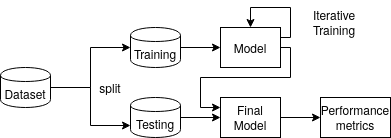

The diagram above was exported from draw.io. Its source (the exported page's mxGraphModel, read from the mxfile embedded in the PNG):
<mxGraphModel dx="448" dy="723" grid="1" gridSize="10" guides="1" tooltips="1" connect="1" arrows="1" fold="1" page="1" pageScale="1" pageWidth="827" pageHeight="1169" math="0" shadow="0">
  <root>
    <mxCell id="0" />
    <mxCell id="1" parent="0" />
    <mxCell id="PfzHvHwUBtmCR9RQM6N2-4" style="edgeStyle=orthogonalEdgeStyle;rounded=0;orthogonalLoop=1;jettySize=auto;html=1;entryX=0;entryY=0.5;entryDx=0;entryDy=0;" edge="1" parent="1" source="PfzHvHwUBtmCR9RQM6N2-1" target="PfzHvHwUBtmCR9RQM6N2-7">
      <mxGeometry relative="1" as="geometry">
        <mxPoint x="190" y="300" as="targetPoint" />
      </mxGeometry>
    </mxCell>
    <mxCell id="PfzHvHwUBtmCR9RQM6N2-5" style="edgeStyle=orthogonalEdgeStyle;rounded=0;orthogonalLoop=1;jettySize=auto;html=1;entryX=0;entryY=0.7;entryDx=0;entryDy=0;" edge="1" parent="1" source="PfzHvHwUBtmCR9RQM6N2-1" target="PfzHvHwUBtmCR9RQM6N2-8">
      <mxGeometry relative="1" as="geometry">
        <mxPoint x="190" y="380" as="targetPoint" />
      </mxGeometry>
    </mxCell>
    <mxCell id="PfzHvHwUBtmCR9RQM6N2-1" value="Dataset" style="shape=cylinder;whiteSpace=wrap;html=1;boundedLbl=1;backgroundOutline=1;" vertex="1" parent="1">
      <mxGeometry x="80" y="320" width="50" height="40" as="geometry" />
    </mxCell>
    <mxCell id="PfzHvHwUBtmCR9RQM6N2-6" value="split" style="text;html=1;strokeColor=none;fillColor=none;align=center;verticalAlign=middle;whiteSpace=wrap;rounded=0;" vertex="1" parent="1">
      <mxGeometry x="170" y="330" width="40" height="20" as="geometry" />
    </mxCell>
    <mxCell id="PfzHvHwUBtmCR9RQM6N2-12" style="edgeStyle=orthogonalEdgeStyle;rounded=0;orthogonalLoop=1;jettySize=auto;html=1;entryX=0;entryY=0.5;entryDx=0;entryDy=0;" edge="1" parent="1" source="PfzHvHwUBtmCR9RQM6N2-7" target="PfzHvHwUBtmCR9RQM6N2-11">
      <mxGeometry relative="1" as="geometry" />
    </mxCell>
    <mxCell id="PfzHvHwUBtmCR9RQM6N2-7" value="Training" style="shape=cylinder;whiteSpace=wrap;html=1;boundedLbl=1;backgroundOutline=1;" vertex="1" parent="1">
      <mxGeometry x="210" y="280" width="50" height="40" as="geometry" />
    </mxCell>
    <mxCell id="PfzHvHwUBtmCR9RQM6N2-17" style="edgeStyle=orthogonalEdgeStyle;rounded=0;orthogonalLoop=1;jettySize=auto;html=1;" edge="1" parent="1" source="PfzHvHwUBtmCR9RQM6N2-8" target="PfzHvHwUBtmCR9RQM6N2-15">
      <mxGeometry relative="1" as="geometry" />
    </mxCell>
    <mxCell id="PfzHvHwUBtmCR9RQM6N2-8" value="Testing" style="shape=cylinder;whiteSpace=wrap;html=1;boundedLbl=1;backgroundOutline=1;" vertex="1" parent="1">
      <mxGeometry x="210" y="350" width="50" height="40" as="geometry" />
    </mxCell>
    <mxCell id="PfzHvHwUBtmCR9RQM6N2-14" style="edgeStyle=orthogonalEdgeStyle;rounded=0;orthogonalLoop=1;jettySize=auto;html=1;entryX=0.5;entryY=0;entryDx=0;entryDy=0;exitX=1;exitY=0.25;exitDx=0;exitDy=0;" edge="1" parent="1" source="PfzHvHwUBtmCR9RQM6N2-11" target="PfzHvHwUBtmCR9RQM6N2-11">
      <mxGeometry relative="1" as="geometry">
        <mxPoint x="370" y="200" as="targetPoint" />
        <mxPoint x="360" y="300" as="sourcePoint" />
        <Array as="points">
          <mxPoint x="370" y="290" />
          <mxPoint x="370" y="260" />
          <mxPoint x="330" y="260" />
        </Array>
      </mxGeometry>
    </mxCell>
    <mxCell id="PfzHvHwUBtmCR9RQM6N2-16" style="edgeStyle=orthogonalEdgeStyle;rounded=0;orthogonalLoop=1;jettySize=auto;html=1;entryX=0;entryY=0.25;entryDx=0;entryDy=0;exitX=1;exitY=0.5;exitDx=0;exitDy=0;" edge="1" parent="1" source="PfzHvHwUBtmCR9RQM6N2-11" target="PfzHvHwUBtmCR9RQM6N2-15">
      <mxGeometry relative="1" as="geometry">
        <Array as="points">
          <mxPoint x="370" y="300" />
          <mxPoint x="370" y="330" />
          <mxPoint x="280" y="330" />
          <mxPoint x="280" y="360" />
        </Array>
      </mxGeometry>
    </mxCell>
    <mxCell id="PfzHvHwUBtmCR9RQM6N2-11" value="Model" style="rounded=0;whiteSpace=wrap;html=1;" vertex="1" parent="1">
      <mxGeometry x="300" y="280" width="60" height="40" as="geometry" />
    </mxCell>
    <mxCell id="PfzHvHwUBtmCR9RQM6N2-20" style="edgeStyle=orthogonalEdgeStyle;rounded=0;orthogonalLoop=1;jettySize=auto;html=1;entryX=0;entryY=0.5;entryDx=0;entryDy=0;" edge="1" parent="1" source="PfzHvHwUBtmCR9RQM6N2-15" target="PfzHvHwUBtmCR9RQM6N2-18">
      <mxGeometry relative="1" as="geometry" />
    </mxCell>
    <mxCell id="PfzHvHwUBtmCR9RQM6N2-15" value="Final Model" style="rounded=0;whiteSpace=wrap;html=1;" vertex="1" parent="1">
      <mxGeometry x="300" y="350" width="60" height="40" as="geometry" />
    </mxCell>
    <mxCell id="PfzHvHwUBtmCR9RQM6N2-18" value="Performance metrics" style="rounded=0;whiteSpace=wrap;html=1;" vertex="1" parent="1">
      <mxGeometry x="400" y="350" width="70" height="40" as="geometry" />
    </mxCell>
    <mxCell id="PfzHvHwUBtmCR9RQM6N2-21" value="Iterative Training" style="text;html=1;strokeColor=none;fillColor=none;align=center;verticalAlign=middle;whiteSpace=wrap;rounded=0;" vertex="1" parent="1">
      <mxGeometry x="389" y="260" width="50" height="30" as="geometry" />
    </mxCell>
  </root>
</mxGraphModel>